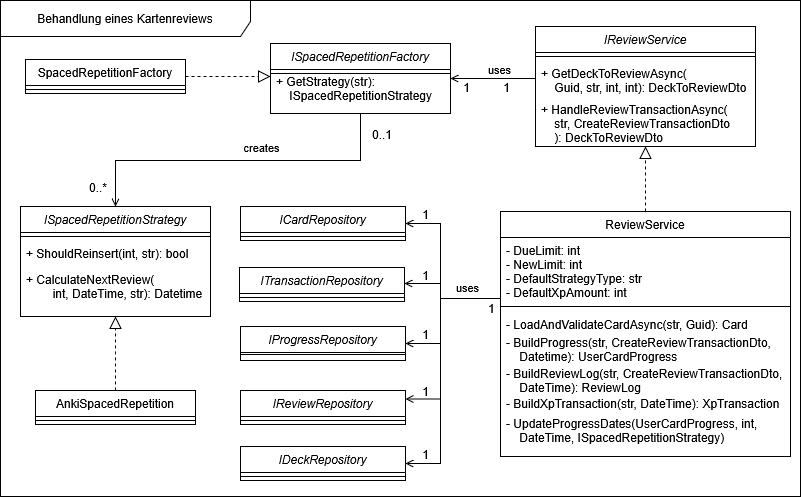

The diagram above was exported from draw.io. Its source (the exported page's mxGraphModel, read from the mxfile embedded in the PNG):
<mxGraphModel dx="1042" dy="535" grid="1" gridSize="10" guides="1" tooltips="1" connect="1" arrows="1" fold="1" page="1" pageScale="1" pageWidth="827" pageHeight="1169" math="0" shadow="0">
  <root>
    <mxCell id="WIyWlLk6GJQsqaUBKTNV-0" />
    <mxCell id="WIyWlLk6GJQsqaUBKTNV-1" parent="WIyWlLk6GJQsqaUBKTNV-0" />
    <mxCell id="zkfFHV4jXpPFQw0GAbJ--0" parent="WIyWlLk6GJQsqaUBKTNV-1" style="swimlane;fontStyle=2;align=center;verticalAlign=top;childLayout=stackLayout;horizontal=1;startSize=26;horizontalStack=0;resizeParent=1;resizeLast=0;collapsible=1;marginBottom=0;rounded=0;shadow=0;strokeWidth=1;" value="ISpacedRepetitionFactory" vertex="1">
      <mxGeometry height="70" width="180" x="280" y="57" as="geometry">
        <mxRectangle height="26" width="160" x="230" y="140" as="alternateBounds" />
      </mxGeometry>
    </mxCell>
    <mxCell id="zkfFHV4jXpPFQw0GAbJ--4" parent="zkfFHV4jXpPFQw0GAbJ--0" style="line;html=1;strokeWidth=1;align=left;verticalAlign=middle;spacingTop=-1;spacingLeft=3;spacingRight=3;rotatable=0;labelPosition=right;points=[];portConstraint=eastwest;" value="" vertex="1">
      <mxGeometry height="8" width="180" y="26" as="geometry" />
    </mxCell>
    <mxCell id="zkfFHV4jXpPFQw0GAbJ--6" parent="WIyWlLk6GJQsqaUBKTNV-1" style="swimlane;fontStyle=0;align=center;verticalAlign=top;childLayout=stackLayout;horizontal=1;startSize=26;horizontalStack=0;resizeParent=1;resizeLast=0;collapsible=1;marginBottom=0;rounded=0;shadow=0;strokeWidth=1;" value="SpacedRepetitionFactory" vertex="1">
      <mxGeometry height="34" width="160" x="35" y="73" as="geometry">
        <mxRectangle height="26" width="160" x="130" y="380" as="alternateBounds" />
      </mxGeometry>
    </mxCell>
    <mxCell id="zkfFHV4jXpPFQw0GAbJ--9" parent="zkfFHV4jXpPFQw0GAbJ--6" style="line;html=1;strokeWidth=1;align=left;verticalAlign=middle;spacingTop=-1;spacingLeft=3;spacingRight=3;rotatable=0;labelPosition=right;points=[];portConstraint=eastwest;" value="" vertex="1">
      <mxGeometry height="8" width="160" y="26" as="geometry" />
    </mxCell>
    <mxCell id="zkfFHV4jXpPFQw0GAbJ--12" edge="1" parent="WIyWlLk6GJQsqaUBKTNV-1" source="zkfFHV4jXpPFQw0GAbJ--6" style="endArrow=block;endSize=10;endFill=0;shadow=0;strokeWidth=1;rounded=0;curved=0;edgeStyle=elbowEdgeStyle;elbow=vertical;dashed=1;" target="zkfFHV4jXpPFQw0GAbJ--0" value="">
      <mxGeometry relative="1" width="160" as="geometry">
        <mxPoint x="200" y="203" as="sourcePoint" />
        <mxPoint x="200" y="203" as="targetPoint" />
      </mxGeometry>
    </mxCell>
    <mxCell id="zkfFHV4jXpPFQw0GAbJ--17" parent="WIyWlLk6GJQsqaUBKTNV-1" style="swimlane;fontStyle=2;align=center;verticalAlign=top;childLayout=stackLayout;horizontal=1;startSize=26;horizontalStack=0;resizeParent=1;resizeLast=0;collapsible=1;marginBottom=0;rounded=0;shadow=0;strokeWidth=1;" value="ISpacedRepetitionStrategy" vertex="1">
      <mxGeometry height="110" width="190" x="30" y="220" as="geometry">
        <mxRectangle height="26" width="160" x="550" y="140" as="alternateBounds" />
      </mxGeometry>
    </mxCell>
    <mxCell id="zkfFHV4jXpPFQw0GAbJ--23" parent="zkfFHV4jXpPFQw0GAbJ--17" style="line;html=1;strokeWidth=1;align=left;verticalAlign=middle;spacingTop=-1;spacingLeft=3;spacingRight=3;rotatable=0;labelPosition=right;points=[];portConstraint=eastwest;" value="" vertex="1">
      <mxGeometry height="8" width="190" y="26" as="geometry" />
    </mxCell>
    <mxCell id="zkfFHV4jXpPFQw0GAbJ--24" parent="zkfFHV4jXpPFQw0GAbJ--17" style="text;align=left;verticalAlign=top;spacingLeft=4;spacingRight=4;overflow=hidden;rotatable=0;points=[[0,0.5],[1,0.5]];portConstraint=eastwest;" value="+ ShouldReinsert(int, str): bool" vertex="1">
      <mxGeometry height="26" width="190" y="34" as="geometry" />
    </mxCell>
    <mxCell id="zkfFHV4jXpPFQw0GAbJ--25" parent="zkfFHV4jXpPFQw0GAbJ--17" style="text;align=left;verticalAlign=top;spacingLeft=4;spacingRight=4;overflow=hidden;rotatable=0;points=[[0,0.5],[1,0.5]];portConstraint=eastwest;" value="+ CalculateNextReview(&#10;        int, DateTime, str): Datetime" vertex="1">
      <mxGeometry height="40" width="190" y="60" as="geometry" />
    </mxCell>
    <mxCell id="zkfFHV4jXpPFQw0GAbJ--26" edge="1" parent="WIyWlLk6GJQsqaUBKTNV-1" source="zkfFHV4jXpPFQw0GAbJ--0" style="endArrow=open;shadow=0;strokeWidth=1;rounded=0;curved=0;endFill=1;edgeStyle=elbowEdgeStyle;elbow=vertical;" target="zkfFHV4jXpPFQw0GAbJ--17" value="">
      <mxGeometry relative="1" x="0.5" y="41" as="geometry">
        <mxPoint x="-40" y="32" as="offset" />
        <mxPoint x="380" y="192" as="sourcePoint" />
        <mxPoint x="540" y="192" as="targetPoint" />
      </mxGeometry>
    </mxCell>
    <mxCell id="zkfFHV4jXpPFQw0GAbJ--27" connectable="0" parent="zkfFHV4jXpPFQw0GAbJ--26" style="resizable=0;align=left;verticalAlign=bottom;labelBackgroundColor=none;fontSize=12;" value="0..1" vertex="1">
      <mxGeometry relative="1" x="-1" as="geometry">
        <mxPoint x="10" y="30" as="offset" />
      </mxGeometry>
    </mxCell>
    <mxCell id="zkfFHV4jXpPFQw0GAbJ--28" connectable="0" parent="zkfFHV4jXpPFQw0GAbJ--26" style="resizable=0;align=right;verticalAlign=bottom;labelBackgroundColor=none;fontSize=12;" value="0..*" vertex="1">
      <mxGeometry relative="1" x="1" as="geometry">
        <mxPoint x="-7" y="-10" as="offset" />
      </mxGeometry>
    </mxCell>
    <mxCell id="L8zOEeQydGRZ4UflAymP-36" connectable="0" parent="zkfFHV4jXpPFQw0GAbJ--26" style="edgeLabel;html=1;align=center;verticalAlign=middle;resizable=0;points=[];" value="creates" vertex="1">
      <mxGeometry relative="1" x="-0.129" y="1" as="geometry">
        <mxPoint y="-15" as="offset" />
      </mxGeometry>
    </mxCell>
    <mxCell id="L8zOEeQydGRZ4UflAymP-0" parent="WIyWlLk6GJQsqaUBKTNV-1" style="swimlane;fontStyle=0;align=center;verticalAlign=top;childLayout=stackLayout;horizontal=1;startSize=26;horizontalStack=0;resizeParent=1;resizeLast=0;collapsible=1;marginBottom=0;rounded=0;shadow=0;strokeWidth=1;" value="AnkiSpacedRepetition" vertex="1">
      <mxGeometry height="34" width="160" x="45" y="404" as="geometry">
        <mxRectangle height="26" width="160" x="130" y="380" as="alternateBounds" />
      </mxGeometry>
    </mxCell>
    <mxCell id="L8zOEeQydGRZ4UflAymP-1" parent="L8zOEeQydGRZ4UflAymP-0" style="line;html=1;strokeWidth=1;align=left;verticalAlign=middle;spacingTop=-1;spacingLeft=3;spacingRight=3;rotatable=0;labelPosition=right;points=[];portConstraint=eastwest;" value="" vertex="1">
      <mxGeometry height="8" width="160" y="26" as="geometry" />
    </mxCell>
    <mxCell id="L8zOEeQydGRZ4UflAymP-2" edge="1" parent="WIyWlLk6GJQsqaUBKTNV-1" source="L8zOEeQydGRZ4UflAymP-0" style="endArrow=block;endSize=10;endFill=0;shadow=0;strokeWidth=1;rounded=0;curved=0;edgeStyle=elbowEdgeStyle;elbow=vertical;entryX=0.5;entryY=1;entryDx=0;entryDy=0;dashed=1;" target="zkfFHV4jXpPFQw0GAbJ--17" value="">
      <mxGeometry relative="1" width="160" as="geometry">
        <mxPoint x="270" y="390" as="sourcePoint" />
        <mxPoint x="340" y="170" as="targetPoint" />
      </mxGeometry>
    </mxCell>
    <mxCell id="L8zOEeQydGRZ4UflAymP-4" parent="WIyWlLk6GJQsqaUBKTNV-1" style="swimlane;fontStyle=2;align=center;verticalAlign=top;childLayout=stackLayout;horizontal=1;startSize=26;horizontalStack=0;resizeParent=1;resizeLast=0;collapsible=1;marginBottom=0;rounded=0;shadow=0;strokeWidth=1;" value="IReviewService" vertex="1">
      <mxGeometry height="120" width="220" x="545" y="40" as="geometry">
        <mxRectangle height="26" width="160" x="230" y="140" as="alternateBounds" />
      </mxGeometry>
    </mxCell>
    <mxCell id="L8zOEeQydGRZ4UflAymP-5" parent="L8zOEeQydGRZ4UflAymP-4" style="line;html=1;strokeWidth=1;align=left;verticalAlign=middle;spacingTop=-1;spacingLeft=3;spacingRight=3;rotatable=0;labelPosition=right;points=[];portConstraint=eastwest;" value="" vertex="1">
      <mxGeometry height="8" width="220" y="26" as="geometry" />
    </mxCell>
    <mxCell id="L8zOEeQydGRZ4UflAymP-6" parent="L8zOEeQydGRZ4UflAymP-4" style="text;align=left;verticalAlign=top;spacingLeft=4;spacingRight=4;overflow=hidden;rotatable=0;points=[[0,0.5],[1,0.5]];portConstraint=eastwest;" value="+ GetDeckToReviewAsync(&#10;    Guid, str, int, int): DeckToReviewDto " vertex="1">
      <mxGeometry height="36" width="220" y="34" as="geometry" />
    </mxCell>
    <mxCell id="L8zOEeQydGRZ4UflAymP-24" parent="L8zOEeQydGRZ4UflAymP-4" style="text;align=left;verticalAlign=top;spacingLeft=4;spacingRight=4;overflow=hidden;rotatable=0;points=[[0,0.5],[1,0.5]];portConstraint=eastwest;" value="+ HandleReviewTransactionAsync(&#10;    str, CreateReviewTransactionDto&#10;    ): DeckToReviewDto " vertex="1">
      <mxGeometry height="50" width="220" y="70" as="geometry" />
    </mxCell>
    <mxCell id="L8zOEeQydGRZ4UflAymP-7" parent="WIyWlLk6GJQsqaUBKTNV-1" style="swimlane;fontStyle=2;align=center;verticalAlign=top;childLayout=stackLayout;horizontal=1;startSize=26;horizontalStack=0;resizeParent=1;resizeLast=0;collapsible=1;marginBottom=0;rounded=0;shadow=0;strokeWidth=1;" value="ICardRepository" vertex="1">
      <mxGeometry height="34" width="165" x="250" y="220" as="geometry">
        <mxRectangle height="26" width="160" x="265" y="220" as="alternateBounds" />
      </mxGeometry>
    </mxCell>
    <mxCell id="L8zOEeQydGRZ4UflAymP-8" parent="L8zOEeQydGRZ4UflAymP-7" style="line;html=1;strokeWidth=1;align=left;verticalAlign=middle;spacingTop=-1;spacingLeft=3;spacingRight=3;rotatable=0;labelPosition=right;points=[];portConstraint=eastwest;" value="" vertex="1">
      <mxGeometry height="8" width="165" y="26" as="geometry" />
    </mxCell>
    <mxCell id="L8zOEeQydGRZ4UflAymP-10" parent="WIyWlLk6GJQsqaUBKTNV-1" style="swimlane;fontStyle=2;align=center;verticalAlign=top;childLayout=stackLayout;horizontal=1;startSize=26;horizontalStack=0;resizeParent=1;resizeLast=0;collapsible=1;marginBottom=0;rounded=0;shadow=0;strokeWidth=1;" value="IDeckRepository" vertex="1">
      <mxGeometry height="34" width="165" x="250" y="460" as="geometry">
        <mxRectangle height="26" width="160" x="230" y="140" as="alternateBounds" />
      </mxGeometry>
    </mxCell>
    <mxCell id="L8zOEeQydGRZ4UflAymP-11" parent="L8zOEeQydGRZ4UflAymP-10" style="line;html=1;strokeWidth=1;align=left;verticalAlign=middle;spacingTop=-1;spacingLeft=3;spacingRight=3;rotatable=0;labelPosition=right;points=[];portConstraint=eastwest;" value="" vertex="1">
      <mxGeometry height="8" width="165" y="26" as="geometry" />
    </mxCell>
    <mxCell id="L8zOEeQydGRZ4UflAymP-12" parent="WIyWlLk6GJQsqaUBKTNV-1" style="swimlane;fontStyle=2;align=center;verticalAlign=top;childLayout=stackLayout;horizontal=1;startSize=26;horizontalStack=0;resizeParent=1;resizeLast=0;collapsible=1;marginBottom=0;rounded=0;shadow=0;strokeWidth=1;" value="IReviewRepository" vertex="1">
      <mxGeometry height="34" width="165" x="250" y="404" as="geometry">
        <mxRectangle height="26" width="160" x="230" y="140" as="alternateBounds" />
      </mxGeometry>
    </mxCell>
    <mxCell id="L8zOEeQydGRZ4UflAymP-13" parent="L8zOEeQydGRZ4UflAymP-12" style="line;html=1;strokeWidth=1;align=left;verticalAlign=middle;spacingTop=-1;spacingLeft=3;spacingRight=3;rotatable=0;labelPosition=right;points=[];portConstraint=eastwest;" value="" vertex="1">
      <mxGeometry height="8" width="165" y="26" as="geometry" />
    </mxCell>
    <mxCell id="L8zOEeQydGRZ4UflAymP-14" parent="WIyWlLk6GJQsqaUBKTNV-1" style="swimlane;fontStyle=2;align=center;verticalAlign=top;childLayout=stackLayout;horizontal=1;startSize=26;horizontalStack=0;resizeParent=1;resizeLast=0;collapsible=1;marginBottom=0;rounded=0;shadow=0;strokeWidth=1;" value="IProgressRepository" vertex="1">
      <mxGeometry height="34" width="165" x="250" y="340" as="geometry">
        <mxRectangle height="26" width="160" x="230" y="140" as="alternateBounds" />
      </mxGeometry>
    </mxCell>
    <mxCell id="L8zOEeQydGRZ4UflAymP-15" parent="L8zOEeQydGRZ4UflAymP-14" style="line;html=1;strokeWidth=1;align=left;verticalAlign=middle;spacingTop=-1;spacingLeft=3;spacingRight=3;rotatable=0;labelPosition=right;points=[];portConstraint=eastwest;" value="" vertex="1">
      <mxGeometry height="4" width="165" y="26" as="geometry" />
    </mxCell>
    <mxCell id="L8zOEeQydGRZ4UflAymP-16" parent="WIyWlLk6GJQsqaUBKTNV-1" style="swimlane;fontStyle=2;align=center;verticalAlign=top;childLayout=stackLayout;horizontal=1;startSize=26;horizontalStack=0;resizeParent=1;resizeLast=0;collapsible=1;marginBottom=0;rounded=0;shadow=0;strokeWidth=1;" value="ITransactionRepository" vertex="1">
      <mxGeometry height="34" width="165" x="249" y="281" as="geometry">
        <mxRectangle height="26" width="160" x="230" y="140" as="alternateBounds" />
      </mxGeometry>
    </mxCell>
    <mxCell id="L8zOEeQydGRZ4UflAymP-17" parent="L8zOEeQydGRZ4UflAymP-16" style="line;html=1;strokeWidth=1;align=left;verticalAlign=middle;spacingTop=-1;spacingLeft=3;spacingRight=3;rotatable=0;labelPosition=right;points=[];portConstraint=eastwest;" value="" vertex="1">
      <mxGeometry height="8" width="165" y="26" as="geometry" />
    </mxCell>
    <mxCell id="L8zOEeQydGRZ4UflAymP-19" parent="WIyWlLk6GJQsqaUBKTNV-1" style="swimlane;fontStyle=0;align=center;verticalAlign=top;childLayout=stackLayout;horizontal=1;startSize=26;horizontalStack=0;resizeParent=1;resizeLast=0;collapsible=1;marginBottom=0;rounded=0;shadow=0;strokeWidth=1;" value="ReviewService" vertex="1">
      <mxGeometry height="245" width="290" x="510" y="225" as="geometry">
        <mxRectangle height="26" width="160" x="510" y="254" as="alternateBounds" />
      </mxGeometry>
    </mxCell>
    <mxCell id="L8zOEeQydGRZ4UflAymP-23" parent="L8zOEeQydGRZ4UflAymP-19" style="text;align=left;verticalAlign=top;spacingLeft=4;spacingRight=4;overflow=hidden;rotatable=0;points=[[0,0.5],[1,0.5]];portConstraint=eastwest;" value="- DueLimit: int&#10;- NewLimit: int&#10;- DefaultStrategyType: str&#10;- DefaultXpAmount: int" vertex="1">
      <mxGeometry height="64" width="290" y="26" as="geometry" />
    </mxCell>
    <mxCell id="L8zOEeQydGRZ4UflAymP-20" parent="L8zOEeQydGRZ4UflAymP-19" style="line;html=1;strokeWidth=1;align=left;verticalAlign=middle;spacingTop=-1;spacingLeft=3;spacingRight=3;rotatable=0;labelPosition=right;points=[];portConstraint=eastwest;" value="" vertex="1">
      <mxGeometry height="10" width="290" y="90" as="geometry" />
    </mxCell>
    <mxCell id="L8zOEeQydGRZ4UflAymP-21" parent="L8zOEeQydGRZ4UflAymP-19" style="text;align=left;verticalAlign=top;spacingLeft=4;spacingRight=4;overflow=hidden;rotatable=0;points=[[0,0.5],[1,0.5]];portConstraint=eastwest;" value="- LoadAndValidateCardAsync(str, Guid): Card&#10;" vertex="1">
      <mxGeometry height="20" width="290" y="100" as="geometry" />
    </mxCell>
    <mxCell id="L8zOEeQydGRZ4UflAymP-25" parent="WIyWlLk6GJQsqaUBKTNV-1" style="shape=umlFrame;whiteSpace=wrap;html=1;pointerEvents=0;width=250;height=36;" value="Behandlung eines Kartenreviews" vertex="1">
      <mxGeometry height="496" width="800" x="10" y="14" as="geometry" />
    </mxCell>
    <mxCell id="zkfFHV4jXpPFQw0GAbJ--5" parent="WIyWlLk6GJQsqaUBKTNV-1" style="text;align=left;verticalAlign=top;spacingLeft=4;spacingRight=4;overflow=hidden;rotatable=0;points=[[0,0.5],[1,0.5]];portConstraint=eastwest;" value="+ GetStrategy(str):&#10;    ISpacedRepetitionStrategy" vertex="1">
      <mxGeometry height="36" width="180" x="280" y="82" as="geometry" />
    </mxCell>
    <mxCell id="L8zOEeQydGRZ4UflAymP-27" edge="1" parent="WIyWlLk6GJQsqaUBKTNV-1" source="L8zOEeQydGRZ4UflAymP-19" style="endArrow=block;endSize=10;endFill=0;shadow=0;strokeWidth=1;rounded=0;curved=0;edgeStyle=elbowEdgeStyle;elbow=vertical;dashed=1;" target="L8zOEeQydGRZ4UflAymP-4" value="">
      <mxGeometry relative="1" width="160" as="geometry">
        <mxPoint x="644" y="254" as="sourcePoint" />
        <mxPoint x="600" y="190" as="targetPoint" />
      </mxGeometry>
    </mxCell>
    <mxCell id="L8zOEeQydGRZ4UflAymP-29" edge="1" parent="WIyWlLk6GJQsqaUBKTNV-1" source="L8zOEeQydGRZ4UflAymP-6" style="edgeStyle=orthogonalEdgeStyle;rounded=0;orthogonalLoop=1;jettySize=auto;html=1;endArrow=open;endFill=0;" target="zkfFHV4jXpPFQw0GAbJ--0">
      <mxGeometry relative="1" as="geometry" />
    </mxCell>
    <mxCell id="L8zOEeQydGRZ4UflAymP-37" connectable="0" parent="L8zOEeQydGRZ4UflAymP-29" style="edgeLabel;html=1;align=center;verticalAlign=middle;resizable=0;points=[];" value="uses" vertex="1">
      <mxGeometry relative="1" x="-0.1371" y="-1" as="geometry">
        <mxPoint y="-9" as="offset" />
      </mxGeometry>
    </mxCell>
    <mxCell id="L8zOEeQydGRZ4UflAymP-30" edge="1" parent="WIyWlLk6GJQsqaUBKTNV-1" source="L8zOEeQydGRZ4UflAymP-23" style="edgeStyle=orthogonalEdgeStyle;rounded=0;orthogonalLoop=1;jettySize=auto;html=1;entryX=1;entryY=0.5;entryDx=0;entryDy=0;endArrow=open;endFill=0;" target="L8zOEeQydGRZ4UflAymP-7">
      <mxGeometry relative="1" as="geometry">
        <Array as="points">
          <mxPoint x="450" y="312" />
          <mxPoint x="450" y="237" />
        </Array>
      </mxGeometry>
    </mxCell>
    <mxCell id="L8zOEeQydGRZ4UflAymP-31" edge="1" parent="WIyWlLk6GJQsqaUBKTNV-1" source="L8zOEeQydGRZ4UflAymP-23" style="edgeStyle=orthogonalEdgeStyle;rounded=0;orthogonalLoop=1;jettySize=auto;html=1;endArrow=open;endFill=0;" target="L8zOEeQydGRZ4UflAymP-16">
      <mxGeometry relative="1" as="geometry">
        <Array as="points">
          <mxPoint x="450" y="312" />
          <mxPoint x="450" y="297" />
        </Array>
      </mxGeometry>
    </mxCell>
    <mxCell id="L8zOEeQydGRZ4UflAymP-32" edge="1" parent="WIyWlLk6GJQsqaUBKTNV-1" source="L8zOEeQydGRZ4UflAymP-23" style="edgeStyle=orthogonalEdgeStyle;rounded=0;orthogonalLoop=1;jettySize=auto;html=1;endArrow=open;endFill=0;" target="L8zOEeQydGRZ4UflAymP-14">
      <mxGeometry relative="1" as="geometry">
        <Array as="points">
          <mxPoint x="450" y="312" />
          <mxPoint x="450" y="357" />
        </Array>
      </mxGeometry>
    </mxCell>
    <mxCell id="L8zOEeQydGRZ4UflAymP-33" edge="1" parent="WIyWlLk6GJQsqaUBKTNV-1" source="L8zOEeQydGRZ4UflAymP-23" style="edgeStyle=orthogonalEdgeStyle;rounded=0;orthogonalLoop=1;jettySize=auto;html=1;entryX=1;entryY=0.25;entryDx=0;entryDy=0;endArrow=open;endFill=0;" target="L8zOEeQydGRZ4UflAymP-12">
      <mxGeometry relative="1" as="geometry">
        <Array as="points">
          <mxPoint x="450" y="312" />
          <mxPoint x="450" y="413" />
        </Array>
      </mxGeometry>
    </mxCell>
    <mxCell id="L8zOEeQydGRZ4UflAymP-34" edge="1" parent="WIyWlLk6GJQsqaUBKTNV-1" source="L8zOEeQydGRZ4UflAymP-23" style="edgeStyle=orthogonalEdgeStyle;rounded=0;orthogonalLoop=1;jettySize=auto;html=1;entryX=1;entryY=0.5;entryDx=0;entryDy=0;endArrow=open;endFill=0;" target="L8zOEeQydGRZ4UflAymP-10">
      <mxGeometry relative="1" as="geometry">
        <Array as="points">
          <mxPoint x="450" y="312" />
          <mxPoint x="450" y="477" />
        </Array>
      </mxGeometry>
    </mxCell>
    <mxCell id="L8zOEeQydGRZ4UflAymP-35" connectable="0" parent="L8zOEeQydGRZ4UflAymP-34" style="edgeLabel;html=1;align=center;verticalAlign=middle;resizable=0;points=[];" value="uses" vertex="1">
      <mxGeometry relative="1" x="-0.7371" y="-3" as="geometry">
        <mxPoint y="-9" as="offset" />
      </mxGeometry>
    </mxCell>
    <mxCell id="pNELsflmLDH1CRsTJQ9k-1" parent="WIyWlLk6GJQsqaUBKTNV-1" style="text;align=left;verticalAlign=top;spacingLeft=4;spacingRight=4;overflow=hidden;rotatable=0;points=[[0,0.5],[1,0.5]];portConstraint=eastwest;" value="- BuildProgress(str, CreateReviewTransactionDto,&#10;    Datetime): UserCardProgress&#10;&#10;" vertex="1">
      <mxGeometry height="40" width="290" x="510" y="342.5" as="geometry" />
    </mxCell>
    <mxCell id="pNELsflmLDH1CRsTJQ9k-2" parent="WIyWlLk6GJQsqaUBKTNV-1" style="text;align=left;verticalAlign=top;spacingLeft=4;spacingRight=4;overflow=hidden;rotatable=0;points=[[0,0.5],[1,0.5]];portConstraint=eastwest;" value="- BuildXpTransaction(str, DateTime): XpTransaction&#10;" vertex="1">
      <mxGeometry height="20" width="290" x="510" y="404" as="geometry" />
    </mxCell>
    <mxCell id="pNELsflmLDH1CRsTJQ9k-4" parent="WIyWlLk6GJQsqaUBKTNV-1" style="text;align=left;verticalAlign=top;spacingLeft=4;spacingRight=4;overflow=hidden;rotatable=0;points=[[0,0.5],[1,0.5]];portConstraint=eastwest;" value="- BuildReviewLog(str, CreateReviewTransactionDto,&#10;    DateTime): ReviewLog&#10;" vertex="1">
      <mxGeometry height="40" width="290" x="510" y="374" as="geometry" />
    </mxCell>
    <mxCell id="pNELsflmLDH1CRsTJQ9k-5" parent="WIyWlLk6GJQsqaUBKTNV-1" style="text;align=left;verticalAlign=top;spacingLeft=4;spacingRight=4;overflow=hidden;rotatable=0;points=[[0,0.5],[1,0.5]];portConstraint=eastwest;" value="- UpdateProgressDates(UserCardProgress, int,&#10;    DateTime, ISpacedRepetitionStrategy)&#10;" vertex="1">
      <mxGeometry height="36" width="290" x="510" y="424" as="geometry" />
    </mxCell>
    <mxCell id="pNELsflmLDH1CRsTJQ9k-11" connectable="0" parent="WIyWlLk6GJQsqaUBKTNV-1" style="resizable=0;align=right;verticalAlign=bottom;labelBackgroundColor=none;fontSize=12;direction=south;" value="1" vertex="1">
      <mxGeometry x="440" y="237" as="geometry" />
    </mxCell>
    <mxCell id="pNELsflmLDH1CRsTJQ9k-12" connectable="0" parent="WIyWlLk6GJQsqaUBKTNV-1" style="resizable=0;align=right;verticalAlign=bottom;labelBackgroundColor=none;fontSize=12;" value="1" vertex="1">
      <mxGeometry x="440" y="298" as="geometry" />
    </mxCell>
    <mxCell id="pNELsflmLDH1CRsTJQ9k-13" connectable="0" parent="WIyWlLk6GJQsqaUBKTNV-1" style="resizable=0;align=right;verticalAlign=bottom;labelBackgroundColor=none;fontSize=12;" value="1" vertex="1">
      <mxGeometry x="440" y="357" as="geometry" />
    </mxCell>
    <mxCell id="pNELsflmLDH1CRsTJQ9k-14" connectable="0" parent="WIyWlLk6GJQsqaUBKTNV-1" style="resizable=0;align=right;verticalAlign=bottom;labelBackgroundColor=none;fontSize=12;" value="1" vertex="1">
      <mxGeometry x="440" y="414" as="geometry" />
    </mxCell>
    <mxCell id="pNELsflmLDH1CRsTJQ9k-16" connectable="0" parent="WIyWlLk6GJQsqaUBKTNV-1" style="resizable=0;align=right;verticalAlign=bottom;labelBackgroundColor=none;fontSize=12;" value="1" vertex="1">
      <mxGeometry x="440" y="477" as="geometry" />
    </mxCell>
    <mxCell id="pNELsflmLDH1CRsTJQ9k-17" connectable="0" parent="WIyWlLk6GJQsqaUBKTNV-1" style="resizable=0;align=left;verticalAlign=bottom;labelBackgroundColor=none;fontSize=12;" value="1" vertex="1">
      <mxGeometry x="480" y="340" as="geometry">
        <mxPoint x="16" y="-9" as="offset" />
      </mxGeometry>
    </mxCell>
    <mxCell id="pNELsflmLDH1CRsTJQ9k-19" connectable="0" parent="WIyWlLk6GJQsqaUBKTNV-1" style="resizable=0;align=right;verticalAlign=bottom;labelBackgroundColor=none;fontSize=12;direction=south;" value="1" vertex="1">
      <mxGeometry x="520" y="107" as="geometry">
        <mxPoint x="1" y="3" as="offset" />
      </mxGeometry>
    </mxCell>
    <mxCell id="pNELsflmLDH1CRsTJQ9k-20" connectable="0" parent="WIyWlLk6GJQsqaUBKTNV-1" style="resizable=0;align=right;verticalAlign=bottom;labelBackgroundColor=none;fontSize=12;direction=south;" value="1" vertex="1">
      <mxGeometry x="480" y="107" as="geometry">
        <mxPoint x="1" y="3" as="offset" />
      </mxGeometry>
    </mxCell>
  </root>
</mxGraphModel>